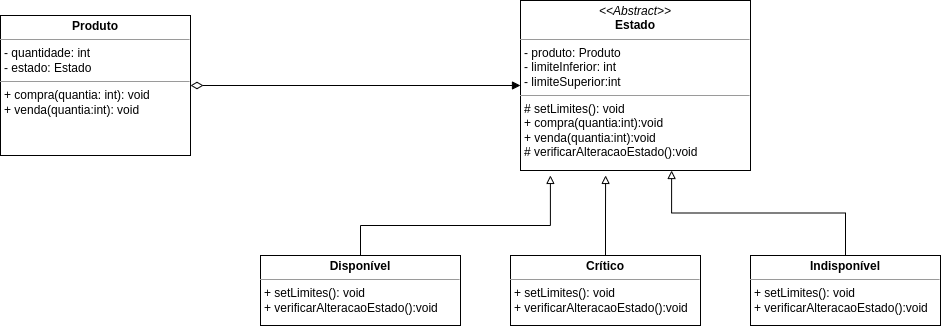

The diagram above was exported from draw.io. Its source (the exported page's mxGraphModel, read from the mxfile embedded in the PNG):
<mxGraphModel dx="1344" dy="878" grid="1" gridSize="10" guides="1" tooltips="1" connect="1" arrows="1" fold="1" page="1" pageScale="1" pageWidth="1169" pageHeight="827" math="0" shadow="0">
  <root>
    <mxCell id="0" />
    <mxCell id="1" parent="0" />
    <mxCell id="LQWM5Aq1z3zV0dyN187C-11" style="edgeStyle=orthogonalEdgeStyle;rounded=0;orthogonalLoop=1;jettySize=auto;html=1;entryX=0;entryY=0.5;entryDx=0;entryDy=0;endArrow=block;endFill=1;startArrow=diamondThin;startFill=0;endSize=6;startSize=10;" parent="1" source="LQWM5Aq1z3zV0dyN187C-2" target="LQWM5Aq1z3zV0dyN187C-4" edge="1">
      <mxGeometry relative="1" as="geometry" />
    </mxCell>
    <mxCell id="LQWM5Aq1z3zV0dyN187C-2" value="&lt;p style=&quot;margin: 0px ; margin-top: 4px ; text-align: center&quot;&gt;&lt;b&gt;Produto&lt;/b&gt;&lt;/p&gt;&lt;hr size=&quot;1&quot;&gt;&lt;p style=&quot;margin: 0px ; margin-left: 4px&quot;&gt;- quantidade: int&lt;br&gt;- estado: Estado&lt;/p&gt;&lt;hr size=&quot;1&quot;&gt;&lt;p style=&quot;margin: 0px ; margin-left: 4px&quot;&gt;+ compra(quantia: int): void&lt;br&gt;+ venda(quantia:int): void&lt;/p&gt;" style="verticalAlign=top;align=left;overflow=fill;fontSize=12;fontFamily=Helvetica;html=1;" parent="1" vertex="1">
      <mxGeometry x="40" y="80" width="190" height="140" as="geometry" />
    </mxCell>
    <mxCell id="LQWM5Aq1z3zV0dyN187C-4" value="&lt;p style=&quot;margin: 0px ; margin-top: 4px ; text-align: center&quot;&gt;&lt;i&gt;&amp;lt;&amp;lt;Abstract&amp;gt;&amp;gt;&lt;/i&gt;&lt;br&gt;&lt;b&gt;Estado&lt;/b&gt;&lt;/p&gt;&lt;hr size=&quot;1&quot;&gt;&lt;p style=&quot;margin: 0px ; margin-left: 4px&quot;&gt;- produto: Produto&lt;br&gt;- limiteInferior: int&lt;/p&gt;&lt;p style=&quot;margin: 0px ; margin-left: 4px&quot;&gt;- limiteSuperior:int&lt;/p&gt;&lt;hr size=&quot;1&quot;&gt;&lt;p style=&quot;margin: 0px ; margin-left: 4px&quot;&gt;# setLimites(): void&lt;br&gt;&lt;/p&gt;&lt;p style=&quot;margin: 0px ; margin-left: 4px&quot;&gt;+ compra(quantia:int):void&lt;/p&gt;&lt;p style=&quot;margin: 0px ; margin-left: 4px&quot;&gt;+ venda(quantia:int):void&lt;/p&gt;&lt;p style=&quot;margin: 0px ; margin-left: 4px&quot;&gt;# verificarAlteracaoEstado():void&lt;/p&gt;" style="verticalAlign=top;align=left;overflow=fill;fontSize=12;fontFamily=Helvetica;html=1;" parent="1" vertex="1">
      <mxGeometry x="560" y="65" width="230" height="170" as="geometry" />
    </mxCell>
    <mxCell id="LQWM5Aq1z3zV0dyN187C-13" style="edgeStyle=orthogonalEdgeStyle;rounded=0;orthogonalLoop=1;jettySize=auto;html=1;entryX=0.13;entryY=1.029;entryDx=0;entryDy=0;entryPerimeter=0;startArrow=none;startFill=0;endArrow=block;endFill=0;startSize=10;endSize=6;" parent="1" source="LQWM5Aq1z3zV0dyN187C-5" target="LQWM5Aq1z3zV0dyN187C-4" edge="1">
      <mxGeometry relative="1" as="geometry">
        <Array as="points">
          <mxPoint x="400" y="290" />
          <mxPoint x="590" y="290" />
        </Array>
      </mxGeometry>
    </mxCell>
    <mxCell id="LQWM5Aq1z3zV0dyN187C-5" value="&lt;p style=&quot;margin: 0px ; margin-top: 4px ; text-align: center&quot;&gt;&lt;b&gt;Disponível&lt;/b&gt;&lt;/p&gt;&lt;hr size=&quot;1&quot;&gt;&lt;p style=&quot;margin: 0px ; margin-left: 4px&quot;&gt;&lt;/p&gt;&lt;p style=&quot;margin: 0px ; margin-left: 4px&quot;&gt;+ setLimites(): void&lt;/p&gt;&lt;p style=&quot;margin: 0px ; margin-left: 4px&quot;&gt;+ verificarAlteracaoEstado():void&lt;br&gt;&lt;/p&gt;&lt;p style=&quot;margin: 0px ; margin-left: 4px&quot;&gt;&lt;/p&gt;" style="verticalAlign=top;align=left;overflow=fill;fontSize=12;fontFamily=Helvetica;html=1;" parent="1" vertex="1">
      <mxGeometry x="300" y="320" width="200" height="70" as="geometry" />
    </mxCell>
    <mxCell id="LQWM5Aq1z3zV0dyN187C-14" style="edgeStyle=orthogonalEdgeStyle;rounded=0;orthogonalLoop=1;jettySize=auto;html=1;entryX=0.37;entryY=1.029;entryDx=0;entryDy=0;entryPerimeter=0;startArrow=none;startFill=0;endArrow=block;endFill=0;startSize=10;endSize=6;" parent="1" source="LQWM5Aq1z3zV0dyN187C-6" target="LQWM5Aq1z3zV0dyN187C-4" edge="1">
      <mxGeometry relative="1" as="geometry" />
    </mxCell>
    <mxCell id="LQWM5Aq1z3zV0dyN187C-6" value="&lt;p style=&quot;margin: 0px ; margin-top: 4px ; text-align: center&quot;&gt;&lt;b&gt;Crítico&lt;/b&gt;&lt;/p&gt;&lt;hr size=&quot;1&quot;&gt;&lt;p style=&quot;margin: 0px ; margin-left: 4px&quot;&gt;&lt;/p&gt;&lt;p style=&quot;margin: 0px ; margin-left: 4px&quot;&gt;+ setLimites(): void&lt;/p&gt;&lt;p style=&quot;margin: 0px ; margin-left: 4px&quot;&gt;+ verificarAlteracaoEstado():void&lt;br&gt;&lt;/p&gt;" style="verticalAlign=top;align=left;overflow=fill;fontSize=12;fontFamily=Helvetica;html=1;" parent="1" vertex="1">
      <mxGeometry x="550" y="320" width="190" height="70" as="geometry" />
    </mxCell>
    <mxCell id="LQWM5Aq1z3zV0dyN187C-12" style="edgeStyle=orthogonalEdgeStyle;rounded=0;orthogonalLoop=1;jettySize=auto;html=1;entryX=0.657;entryY=1;entryDx=0;entryDy=0;entryPerimeter=0;startArrow=none;startFill=0;endArrow=block;endFill=0;startSize=10;endSize=6;" parent="1" source="LQWM5Aq1z3zV0dyN187C-7" target="LQWM5Aq1z3zV0dyN187C-4" edge="1">
      <mxGeometry relative="1" as="geometry" />
    </mxCell>
    <mxCell id="LQWM5Aq1z3zV0dyN187C-7" value="&lt;p style=&quot;margin: 0px ; margin-top: 4px ; text-align: center&quot;&gt;&lt;b&gt;Indisponível&lt;/b&gt;&lt;/p&gt;&lt;hr size=&quot;1&quot;&gt;&lt;p style=&quot;margin: 0px ; margin-left: 4px&quot;&gt;&lt;/p&gt;&lt;p style=&quot;margin: 0px ; margin-left: 4px&quot;&gt;+ setLimites(): void&lt;/p&gt;&lt;p style=&quot;margin: 0px ; margin-left: 4px&quot;&gt;+ verificarAlteracaoEstado():void&lt;br&gt;&lt;/p&gt;" style="verticalAlign=top;align=left;overflow=fill;fontSize=12;fontFamily=Helvetica;html=1;" parent="1" vertex="1">
      <mxGeometry x="790" y="320" width="190" height="70" as="geometry" />
    </mxCell>
  </root>
</mxGraphModel>